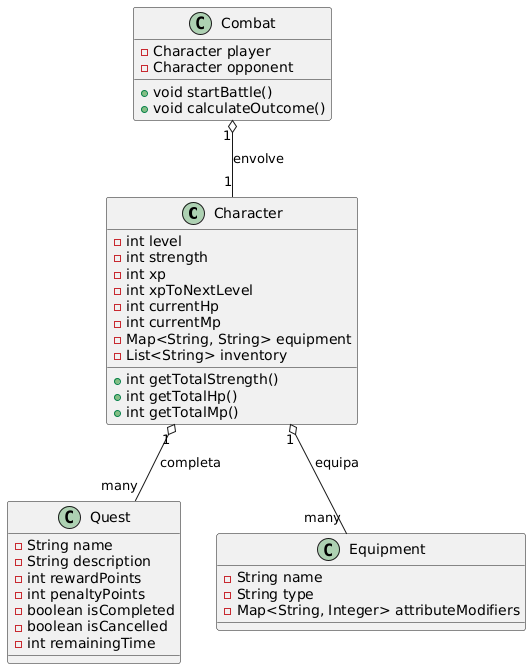

The diagram above was rendered by PlantUML. Its source (embedded in the PNG):
@startuml
' Definição das classes principais

class Character {
  - int level
  - int strength
  - int xp
  - int xpToNextLevel
  - int currentHp
  - int currentMp
  - Map<String, String> equipment
  - List<String> inventory
  + int getTotalStrength()
  + int getTotalHp()
  + int getTotalMp()
}

class Quest {
  - String name
  - String description
  - int rewardPoints
  - int penaltyPoints
  - boolean isCompleted
  - boolean isCancelled
  - int remainingTime
}

class Equipment {
  - String name
  - String type
  - Map<String, Integer> attributeModifiers
}

class Combat {
  - Character player
  - Character opponent
  + void startBattle()
  + void calculateOutcome()
}

' Definição das associações entre as classes

Character "1" o-- "many" Quest : "completa"
Character "1" o-- "many" Equipment : "equipa"
Combat "1" o-- "1" Character : "envolve"
@enduml